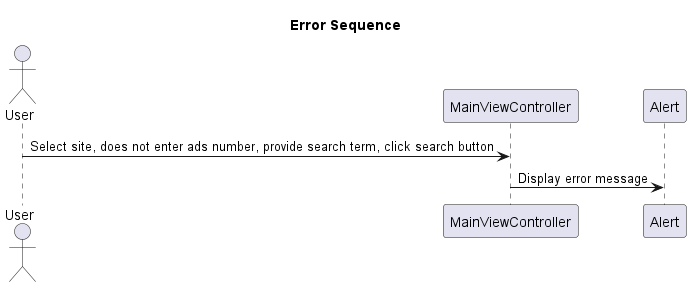

The diagram above was rendered by PlantUML. Its source (embedded in the PNG):
@startuml

title "Error Sequence"

actor User
participant MainViewController
participant Alert

User -> MainViewController: Select site, does not enter ads number, provide search term, click search button
MainViewController -> Alert: Display error message
@enduml